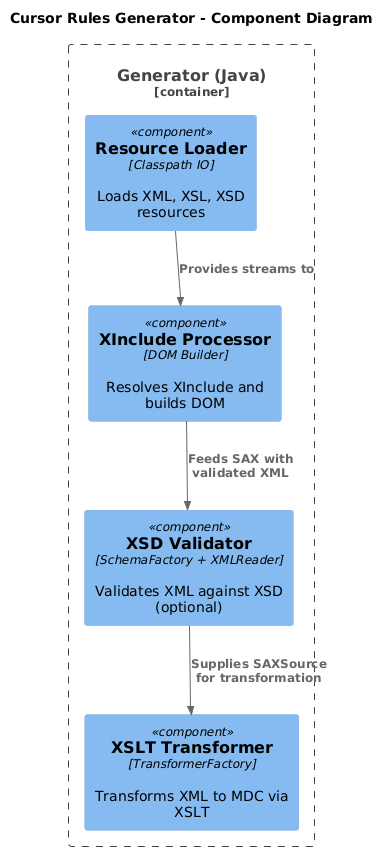

The diagram above was rendered by PlantUML. Its source (embedded in the PNG):
@startuml
!include https://raw.githubusercontent.com/plantuml-stdlib/C4-PlantUML/master/C4_Component.puml

title Cursor Rules Generator - Component Diagram

Container_Boundary(gen, "Generator (Java)") {
  Component(loader, "Resource Loader", "Classpath IO", "Loads XML, XSL, XSD resources")
  Component(xinclude, "XInclude Processor", "DOM Builder", "Resolves XInclude and builds DOM")
  Component(xsd, "XSD Validator", "SchemaFactory + XMLReader", "Validates XML against XSD (optional)")
  Component(xslt, "XSLT Transformer", "TransformerFactory", "Transforms XML to MDC via XSLT")
}

Rel(loader, xinclude, "Provides streams to")
Rel(xinclude, xsd, "Feeds SAX with validated XML")
Rel(xsd, xslt, "Supplies SAXSource for transformation")
@enduml